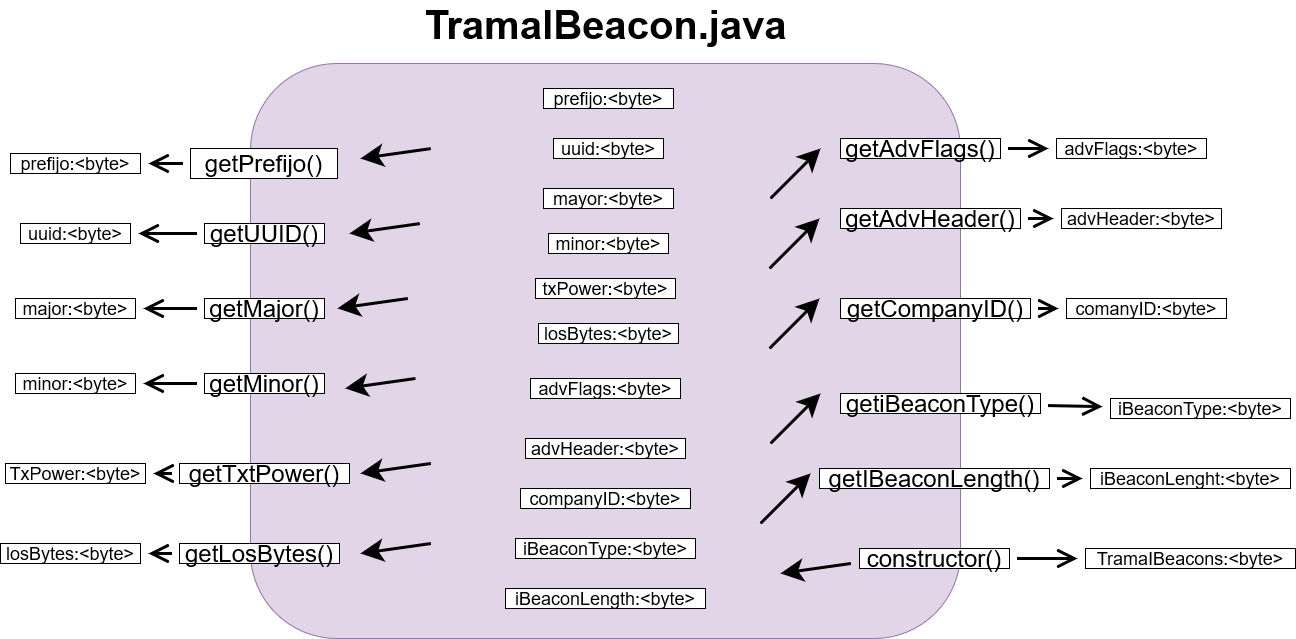

The diagram above was exported from draw.io. Its source (the exported page's mxGraphModel, read from the mxfile embedded in the PNG):
<mxGraphModel dx="491" dy="776" grid="1" gridSize="10" guides="1" tooltips="1" connect="1" arrows="1" fold="1" page="1" pageScale="1" pageWidth="1600" pageHeight="900" math="0" shadow="0">
  <root>
    <mxCell id="0" />
    <mxCell id="1" parent="0" />
    <mxCell id="4WPNqEqUXoTwWjiIeZRD-1" value="&lt;div style=&quot;font-size: 40px&quot;&gt;&lt;font style=&quot;font-size: 40px&quot;&gt;&lt;b&gt;&lt;font style=&quot;font-size: 40px&quot;&gt;TramaIBeacon.java&lt;/font&gt;&lt;/b&gt;&lt;/font&gt;&lt;/div&gt;&lt;div style=&quot;font-size: 40px&quot;&gt;&lt;font style=&quot;font-size: 40px&quot;&gt;&lt;br&gt;&lt;/font&gt;&lt;/div&gt;" style="text;html=1;align=center;verticalAlign=middle;resizable=0;points=[];autosize=1;strokeColor=none;fillColor=none;" parent="1" vertex="1">
      <mxGeometry x="505" y="125" width="380" height="30" as="geometry" />
    </mxCell>
    <mxCell id="4WPNqEqUXoTwWjiIeZRD-2" value="" style="rounded=1;whiteSpace=wrap;html=1;fillColor=#e1d5e7;strokeColor=#9673a6;" parent="1" vertex="1">
      <mxGeometry x="340" y="155" width="710" height="575" as="geometry" />
    </mxCell>
    <mxCell id="d6SYNqfxTuadw-iJNJKn-25" style="edgeStyle=none;curved=1;rounded=0;orthogonalLoop=1;jettySize=auto;html=1;endArrow=open;startSize=14;endSize=14;sourcePerimeterSpacing=8;targetPerimeterSpacing=8;strokeWidth=3;" edge="1" parent="1" source="4WPNqEqUXoTwWjiIeZRD-8" target="d6SYNqfxTuadw-iJNJKn-23">
      <mxGeometry relative="1" as="geometry" />
    </mxCell>
    <mxCell id="4WPNqEqUXoTwWjiIeZRD-8" value="&lt;font style=&quot;font-size: 24px&quot;&gt;getPrefijo()&lt;/font&gt;" style="rounded=0;whiteSpace=wrap;html=1;autosize=1;" parent="1" vertex="1">
      <mxGeometry x="280" y="240" width="147" height="30" as="geometry" />
    </mxCell>
    <mxCell id="d6SYNqfxTuadw-iJNJKn-1" value="&lt;font style=&quot;font-size: 18px&quot;&gt;mayor:&amp;lt;byte&amp;gt;&lt;/font&gt;" style="rounded=0;whiteSpace=wrap;html=1;autosize=1;" vertex="1" parent="1">
      <mxGeometry x="633" y="280" width="130" height="20" as="geometry" />
    </mxCell>
    <mxCell id="d6SYNqfxTuadw-iJNJKn-2" value="&lt;font style=&quot;font-size: 18px&quot;&gt;uuid:&amp;lt;byte&amp;gt;&lt;/font&gt;" style="rounded=0;whiteSpace=wrap;html=1;autosize=1;" vertex="1" parent="1">
      <mxGeometry x="643" y="230" width="110" height="20" as="geometry" />
    </mxCell>
    <mxCell id="d6SYNqfxTuadw-iJNJKn-3" value="&lt;font style=&quot;font-size: 18px&quot;&gt;prefijo:&amp;lt;byte&amp;gt;&lt;/font&gt;" style="rounded=0;whiteSpace=wrap;html=1;autosize=1;" vertex="1" parent="1">
      <mxGeometry x="633" y="180" width="130" height="20" as="geometry" />
    </mxCell>
    <mxCell id="d6SYNqfxTuadw-iJNJKn-4" value="&lt;font style=&quot;font-size: 18px&quot;&gt;iBeaconType:&amp;lt;byte&amp;gt;&lt;/font&gt;" style="rounded=0;whiteSpace=wrap;html=1;autosize=1;" vertex="1" parent="1">
      <mxGeometry x="605" y="630" width="180" height="20" as="geometry" />
    </mxCell>
    <mxCell id="d6SYNqfxTuadw-iJNJKn-5" value="&lt;font style=&quot;font-size: 18px&quot;&gt;minor:&amp;lt;byte&amp;gt;&lt;/font&gt;" style="rounded=0;whiteSpace=wrap;html=1;autosize=1;" vertex="1" parent="1">
      <mxGeometry x="638" y="325" width="120" height="20" as="geometry" />
    </mxCell>
    <mxCell id="d6SYNqfxTuadw-iJNJKn-6" value="&lt;font style=&quot;font-size: 18px&quot;&gt;txPower:&amp;lt;byte&amp;gt;&lt;/font&gt;" style="rounded=0;whiteSpace=wrap;html=1;autosize=1;" vertex="1" parent="1">
      <mxGeometry x="625" y="370" width="140" height="20" as="geometry" />
    </mxCell>
    <mxCell id="d6SYNqfxTuadw-iJNJKn-7" value="&lt;font style=&quot;font-size: 18px&quot;&gt;losBytes:&amp;lt;byte&amp;gt;&lt;/font&gt;" style="rounded=0;whiteSpace=wrap;html=1;autosize=1;" vertex="1" parent="1">
      <mxGeometry x="628" y="415" width="140" height="20" as="geometry" />
    </mxCell>
    <mxCell id="d6SYNqfxTuadw-iJNJKn-8" value="&lt;font style=&quot;font-size: 18px&quot;&gt;advFlags:&amp;lt;byte&amp;gt;&lt;/font&gt;" style="rounded=0;whiteSpace=wrap;html=1;autosize=1;" vertex="1" parent="1">
      <mxGeometry x="620" y="470" width="150" height="20" as="geometry" />
    </mxCell>
    <mxCell id="d6SYNqfxTuadw-iJNJKn-9" value="&lt;font style=&quot;font-size: 18px&quot;&gt;advHeader:&amp;lt;byte&amp;gt;&lt;/font&gt;" style="rounded=0;whiteSpace=wrap;html=1;autosize=1;" vertex="1" parent="1">
      <mxGeometry x="615" y="530" width="160" height="20" as="geometry" />
    </mxCell>
    <mxCell id="d6SYNqfxTuadw-iJNJKn-10" value="&lt;font style=&quot;font-size: 18px&quot;&gt;companyID:&amp;lt;byte&amp;gt;&lt;/font&gt;" style="rounded=0;whiteSpace=wrap;html=1;autosize=1;" vertex="1" parent="1">
      <mxGeometry x="610" y="580" width="170" height="20" as="geometry" />
    </mxCell>
    <mxCell id="d6SYNqfxTuadw-iJNJKn-12" value="&lt;font style=&quot;font-size: 18px&quot;&gt;iBeaconLength:&amp;lt;byte&amp;gt;&lt;/font&gt;" style="rounded=0;whiteSpace=wrap;html=1;autosize=1;" vertex="1" parent="1">
      <mxGeometry x="595" y="680" width="200" height="20" as="geometry" />
    </mxCell>
    <mxCell id="d6SYNqfxTuadw-iJNJKn-23" value="&lt;font style=&quot;font-size: 18px&quot;&gt;prefijo:&amp;lt;byte&amp;gt;&lt;/font&gt;" style="rounded=0;whiteSpace=wrap;html=1;autosize=1;" vertex="1" parent="1">
      <mxGeometry x="100" y="245" width="130" height="20" as="geometry" />
    </mxCell>
    <mxCell id="d6SYNqfxTuadw-iJNJKn-26" style="edgeStyle=none;curved=1;rounded=0;orthogonalLoop=1;jettySize=auto;html=1;endArrow=open;startSize=14;endSize=14;sourcePerimeterSpacing=8;targetPerimeterSpacing=8;strokeWidth=3;" edge="1" parent="1" source="d6SYNqfxTuadw-iJNJKn-27" target="d6SYNqfxTuadw-iJNJKn-28">
      <mxGeometry relative="1" as="geometry" />
    </mxCell>
    <mxCell id="d6SYNqfxTuadw-iJNJKn-27" value="&lt;font style=&quot;font-size: 24px&quot;&gt;getUUID()&lt;/font&gt;" style="rounded=0;whiteSpace=wrap;html=1;autosize=1;" vertex="1" parent="1">
      <mxGeometry x="294" y="315" width="120" height="20" as="geometry" />
    </mxCell>
    <mxCell id="d6SYNqfxTuadw-iJNJKn-28" value="&lt;font style=&quot;font-size: 18px&quot;&gt;uuid:&amp;lt;byte&amp;gt;&lt;/font&gt;" style="rounded=0;whiteSpace=wrap;html=1;autosize=1;" vertex="1" parent="1">
      <mxGeometry x="110" y="315" width="110" height="20" as="geometry" />
    </mxCell>
    <mxCell id="d6SYNqfxTuadw-iJNJKn-29" style="edgeStyle=none;curved=1;rounded=0;orthogonalLoop=1;jettySize=auto;html=1;endArrow=open;startSize=14;endSize=14;sourcePerimeterSpacing=8;targetPerimeterSpacing=8;strokeWidth=3;" edge="1" parent="1" source="d6SYNqfxTuadw-iJNJKn-30" target="d6SYNqfxTuadw-iJNJKn-31">
      <mxGeometry relative="1" as="geometry" />
    </mxCell>
    <mxCell id="d6SYNqfxTuadw-iJNJKn-30" value="&lt;font style=&quot;font-size: 24px&quot;&gt;getMajor()&lt;/font&gt;" style="rounded=0;whiteSpace=wrap;html=1;autosize=1;" vertex="1" parent="1">
      <mxGeometry x="294" y="390" width="120" height="20" as="geometry" />
    </mxCell>
    <mxCell id="d6SYNqfxTuadw-iJNJKn-31" value="&lt;font style=&quot;font-size: 18px&quot;&gt;major:&amp;lt;byte&amp;gt;&lt;/font&gt;" style="rounded=0;whiteSpace=wrap;html=1;autosize=1;" vertex="1" parent="1">
      <mxGeometry x="105" y="390" width="120" height="20" as="geometry" />
    </mxCell>
    <mxCell id="d6SYNqfxTuadw-iJNJKn-32" style="edgeStyle=none;curved=1;rounded=0;orthogonalLoop=1;jettySize=auto;html=1;endArrow=open;startSize=14;endSize=14;sourcePerimeterSpacing=8;targetPerimeterSpacing=8;strokeWidth=3;" edge="1" parent="1" source="d6SYNqfxTuadw-iJNJKn-33" target="d6SYNqfxTuadw-iJNJKn-34">
      <mxGeometry relative="1" as="geometry" />
    </mxCell>
    <mxCell id="d6SYNqfxTuadw-iJNJKn-33" value="&lt;font style=&quot;font-size: 24px&quot;&gt;getMinor()&lt;/font&gt;" style="rounded=0;whiteSpace=wrap;html=1;autosize=1;" vertex="1" parent="1">
      <mxGeometry x="294" y="465" width="120" height="20" as="geometry" />
    </mxCell>
    <mxCell id="d6SYNqfxTuadw-iJNJKn-34" value="&lt;font style=&quot;font-size: 18px&quot;&gt;minor:&amp;lt;byte&amp;gt;&lt;/font&gt;" style="rounded=0;whiteSpace=wrap;html=1;autosize=1;" vertex="1" parent="1">
      <mxGeometry x="105" y="465" width="120" height="20" as="geometry" />
    </mxCell>
    <mxCell id="d6SYNqfxTuadw-iJNJKn-35" style="edgeStyle=none;curved=1;rounded=0;orthogonalLoop=1;jettySize=auto;html=1;endArrow=open;startSize=14;endSize=14;sourcePerimeterSpacing=8;targetPerimeterSpacing=8;strokeWidth=3;" edge="1" parent="1" source="d6SYNqfxTuadw-iJNJKn-36" target="d6SYNqfxTuadw-iJNJKn-37">
      <mxGeometry relative="1" as="geometry" />
    </mxCell>
    <mxCell id="d6SYNqfxTuadw-iJNJKn-36" value="&lt;font style=&quot;font-size: 24px&quot;&gt;getTxtPower()&lt;/font&gt;" style="rounded=0;whiteSpace=wrap;html=1;autosize=1;" vertex="1" parent="1">
      <mxGeometry x="269" y="555" width="170" height="20" as="geometry" />
    </mxCell>
    <mxCell id="d6SYNqfxTuadw-iJNJKn-37" value="&lt;font style=&quot;font-size: 18px&quot;&gt;TxPower:&amp;lt;byte&amp;gt;&lt;/font&gt;" style="rounded=0;whiteSpace=wrap;html=1;autosize=1;" vertex="1" parent="1">
      <mxGeometry x="95" y="555" width="140" height="20" as="geometry" />
    </mxCell>
    <mxCell id="d6SYNqfxTuadw-iJNJKn-38" style="edgeStyle=none;curved=1;rounded=0;orthogonalLoop=1;jettySize=auto;html=1;endArrow=open;startSize=14;endSize=14;sourcePerimeterSpacing=8;targetPerimeterSpacing=8;strokeWidth=3;" edge="1" parent="1" source="d6SYNqfxTuadw-iJNJKn-39" target="d6SYNqfxTuadw-iJNJKn-40">
      <mxGeometry relative="1" as="geometry" />
    </mxCell>
    <mxCell id="d6SYNqfxTuadw-iJNJKn-39" value="&lt;font style=&quot;font-size: 24px&quot;&gt;getLosBytes()&lt;/font&gt;" style="rounded=0;whiteSpace=wrap;html=1;autosize=1;" vertex="1" parent="1">
      <mxGeometry x="269" y="635" width="160" height="20" as="geometry" />
    </mxCell>
    <mxCell id="d6SYNqfxTuadw-iJNJKn-40" value="&lt;font style=&quot;font-size: 18px&quot;&gt;losBytes:&amp;lt;byte&amp;gt;&lt;/font&gt;" style="rounded=0;whiteSpace=wrap;html=1;autosize=1;" vertex="1" parent="1">
      <mxGeometry x="90" y="635" width="140" height="20" as="geometry" />
    </mxCell>
    <mxCell id="d6SYNqfxTuadw-iJNJKn-44" style="edgeStyle=none;curved=1;rounded=0;orthogonalLoop=1;jettySize=auto;html=1;endArrow=open;startSize=14;endSize=14;sourcePerimeterSpacing=8;targetPerimeterSpacing=8;strokeWidth=3;" edge="1" parent="1" source="d6SYNqfxTuadw-iJNJKn-42" target="d6SYNqfxTuadw-iJNJKn-43">
      <mxGeometry relative="1" as="geometry" />
    </mxCell>
    <mxCell id="d6SYNqfxTuadw-iJNJKn-42" value="&lt;font style=&quot;font-size: 24px&quot;&gt;getAdvFlags()&lt;/font&gt;" style="rounded=0;whiteSpace=wrap;html=1;autosize=1;" vertex="1" parent="1">
      <mxGeometry x="930" y="230" width="160" height="20" as="geometry" />
    </mxCell>
    <mxCell id="d6SYNqfxTuadw-iJNJKn-43" value="&lt;font style=&quot;font-size: 18px&quot;&gt;advFlags:&amp;lt;byte&amp;gt;&lt;/font&gt;" style="rounded=0;whiteSpace=wrap;html=1;autosize=1;" vertex="1" parent="1">
      <mxGeometry x="1146" y="230" width="150" height="20" as="geometry" />
    </mxCell>
    <mxCell id="d6SYNqfxTuadw-iJNJKn-46" style="edgeStyle=none;curved=1;rounded=0;orthogonalLoop=1;jettySize=auto;html=1;endArrow=open;startSize=14;endSize=14;sourcePerimeterSpacing=8;targetPerimeterSpacing=8;strokeWidth=3;" edge="1" parent="1" source="d6SYNqfxTuadw-iJNJKn-47" target="d6SYNqfxTuadw-iJNJKn-48">
      <mxGeometry relative="1" as="geometry" />
    </mxCell>
    <mxCell id="d6SYNqfxTuadw-iJNJKn-47" value="&lt;font style=&quot;font-size: 24px&quot;&gt;getAdvHeader()&lt;/font&gt;" style="rounded=0;whiteSpace=wrap;html=1;autosize=1;" vertex="1" parent="1">
      <mxGeometry x="930" y="300" width="180" height="20" as="geometry" />
    </mxCell>
    <mxCell id="d6SYNqfxTuadw-iJNJKn-48" value="&lt;font style=&quot;font-size: 18px&quot;&gt;advHeader:&amp;lt;byte&amp;gt;&lt;/font&gt;" style="rounded=0;whiteSpace=wrap;html=1;autosize=1;" vertex="1" parent="1">
      <mxGeometry x="1151" y="300" width="160" height="20" as="geometry" />
    </mxCell>
    <mxCell id="d6SYNqfxTuadw-iJNJKn-50" style="edgeStyle=none;curved=1;rounded=0;orthogonalLoop=1;jettySize=auto;html=1;endArrow=open;startSize=14;endSize=14;sourcePerimeterSpacing=8;targetPerimeterSpacing=8;strokeWidth=3;" edge="1" parent="1" source="d6SYNqfxTuadw-iJNJKn-51" target="d6SYNqfxTuadw-iJNJKn-52">
      <mxGeometry relative="1" as="geometry" />
    </mxCell>
    <mxCell id="d6SYNqfxTuadw-iJNJKn-51" value="&lt;font style=&quot;font-size: 24px&quot;&gt;getCompanyID()&lt;/font&gt;" style="rounded=0;whiteSpace=wrap;html=1;autosize=1;" vertex="1" parent="1">
      <mxGeometry x="930" y="390" width="190" height="20" as="geometry" />
    </mxCell>
    <mxCell id="d6SYNqfxTuadw-iJNJKn-52" value="&lt;font style=&quot;font-size: 18px&quot;&gt;comanyID:&amp;lt;byte&amp;gt;&lt;/font&gt;" style="rounded=0;whiteSpace=wrap;html=1;autosize=1;" vertex="1" parent="1">
      <mxGeometry x="1156" y="390" width="160" height="20" as="geometry" />
    </mxCell>
    <mxCell id="d6SYNqfxTuadw-iJNJKn-53" style="edgeStyle=none;curved=1;rounded=0;orthogonalLoop=1;jettySize=auto;html=1;endArrow=open;startSize=14;endSize=14;sourcePerimeterSpacing=8;targetPerimeterSpacing=8;strokeWidth=3;" edge="1" parent="1" source="d6SYNqfxTuadw-iJNJKn-54" target="d6SYNqfxTuadw-iJNJKn-55">
      <mxGeometry relative="1" as="geometry" />
    </mxCell>
    <mxCell id="d6SYNqfxTuadw-iJNJKn-54" value="&lt;font style=&quot;font-size: 24px&quot;&gt;getiBeaconType()&lt;/font&gt;" style="rounded=0;whiteSpace=wrap;html=1;autosize=1;" vertex="1" parent="1">
      <mxGeometry x="930" y="485" width="200" height="20" as="geometry" />
    </mxCell>
    <mxCell id="d6SYNqfxTuadw-iJNJKn-55" value="&lt;font style=&quot;font-size: 18px&quot;&gt;iBeaconType:&amp;lt;byte&amp;gt;&lt;/font&gt;" style="rounded=0;whiteSpace=wrap;html=1;autosize=1;" vertex="1" parent="1">
      <mxGeometry x="1200" y="490" width="180" height="20" as="geometry" />
    </mxCell>
    <mxCell id="d6SYNqfxTuadw-iJNJKn-56" style="edgeStyle=none;curved=1;rounded=0;orthogonalLoop=1;jettySize=auto;html=1;endArrow=open;startSize=14;endSize=14;sourcePerimeterSpacing=8;targetPerimeterSpacing=8;strokeWidth=3;" edge="1" parent="1" source="d6SYNqfxTuadw-iJNJKn-57" target="d6SYNqfxTuadw-iJNJKn-58">
      <mxGeometry relative="1" as="geometry" />
    </mxCell>
    <mxCell id="d6SYNqfxTuadw-iJNJKn-57" value="&lt;font style=&quot;font-size: 24px&quot;&gt;getIBeaconLength()&lt;/font&gt;" style="rounded=0;whiteSpace=wrap;html=1;autosize=1;" vertex="1" parent="1">
      <mxGeometry x="909" y="560" width="230" height="20" as="geometry" />
    </mxCell>
    <mxCell id="d6SYNqfxTuadw-iJNJKn-58" value="&lt;font style=&quot;font-size: 18px&quot;&gt;iBeaconLenght:&amp;lt;byte&amp;gt;&lt;/font&gt;" style="rounded=0;whiteSpace=wrap;html=1;autosize=1;" vertex="1" parent="1">
      <mxGeometry x="1180" y="560" width="200" height="20" as="geometry" />
    </mxCell>
    <mxCell id="d6SYNqfxTuadw-iJNJKn-65" style="edgeStyle=none;curved=1;rounded=0;orthogonalLoop=1;jettySize=auto;html=1;endArrow=open;startSize=14;endSize=14;sourcePerimeterSpacing=8;targetPerimeterSpacing=8;strokeWidth=3;" edge="1" parent="1" source="d6SYNqfxTuadw-iJNJKn-66" target="d6SYNqfxTuadw-iJNJKn-67">
      <mxGeometry relative="1" as="geometry" />
    </mxCell>
    <mxCell id="d6SYNqfxTuadw-iJNJKn-66" value="&lt;font style=&quot;font-size: 24px&quot;&gt;constructor()&lt;/font&gt;" style="rounded=0;whiteSpace=wrap;html=1;autosize=1;" vertex="1" parent="1">
      <mxGeometry x="949" y="640" width="150" height="20" as="geometry" />
    </mxCell>
    <mxCell id="d6SYNqfxTuadw-iJNJKn-67" value="&lt;font style=&quot;font-size: 18px&quot;&gt;TramaIBeacons:&amp;lt;byte&amp;gt;&lt;/font&gt;" style="rounded=0;whiteSpace=wrap;html=1;autosize=1;" vertex="1" parent="1">
      <mxGeometry x="1175" y="640" width="210" height="20" as="geometry" />
    </mxCell>
    <mxCell id="d6SYNqfxTuadw-iJNJKn-69" value="" style="endArrow=classic;html=1;startSize=14;endSize=14;sourcePerimeterSpacing=8;targetPerimeterSpacing=8;strokeWidth=3;exitX=0.254;exitY=0.148;exitDx=0;exitDy=0;exitPerimeter=0;" edge="1" parent="1" source="4WPNqEqUXoTwWjiIeZRD-2">
      <mxGeometry width="50" height="50" relative="1" as="geometry">
        <mxPoint x="400" y="300" as="sourcePoint" />
        <mxPoint x="450" y="250" as="targetPoint" />
      </mxGeometry>
    </mxCell>
    <mxCell id="d6SYNqfxTuadw-iJNJKn-70" value="" style="endArrow=classic;html=1;startSize=14;endSize=14;sourcePerimeterSpacing=8;targetPerimeterSpacing=8;strokeWidth=3;exitX=0.254;exitY=0.148;exitDx=0;exitDy=0;exitPerimeter=0;" edge="1" parent="1">
      <mxGeometry width="50" height="50" relative="1" as="geometry">
        <mxPoint x="509.34000000000015" y="315.0999999999999" as="sourcePoint" />
        <mxPoint x="439" y="325" as="targetPoint" />
      </mxGeometry>
    </mxCell>
    <mxCell id="d6SYNqfxTuadw-iJNJKn-71" value="" style="endArrow=classic;html=1;startSize=14;endSize=14;sourcePerimeterSpacing=8;targetPerimeterSpacing=8;strokeWidth=3;exitX=0.254;exitY=0.148;exitDx=0;exitDy=0;exitPerimeter=0;" edge="1" parent="1">
      <mxGeometry width="50" height="50" relative="1" as="geometry">
        <mxPoint x="497.34000000000015" y="389.9999999999999" as="sourcePoint" />
        <mxPoint x="427" y="399.9" as="targetPoint" />
      </mxGeometry>
    </mxCell>
    <mxCell id="d6SYNqfxTuadw-iJNJKn-72" value="" style="endArrow=classic;html=1;startSize=14;endSize=14;sourcePerimeterSpacing=8;targetPerimeterSpacing=8;strokeWidth=3;exitX=0.254;exitY=0.148;exitDx=0;exitDy=0;exitPerimeter=0;" edge="1" parent="1">
      <mxGeometry width="50" height="50" relative="1" as="geometry">
        <mxPoint x="505.0000000000001" y="469.9999999999999" as="sourcePoint" />
        <mxPoint x="434.65999999999997" y="479.9" as="targetPoint" />
      </mxGeometry>
    </mxCell>
    <mxCell id="d6SYNqfxTuadw-iJNJKn-73" value="" style="endArrow=classic;html=1;startSize=14;endSize=14;sourcePerimeterSpacing=8;targetPerimeterSpacing=8;strokeWidth=3;exitX=0.254;exitY=0.148;exitDx=0;exitDy=0;exitPerimeter=0;" edge="1" parent="1">
      <mxGeometry width="50" height="50" relative="1" as="geometry">
        <mxPoint x="520.3400000000001" y="554.9999999999999" as="sourcePoint" />
        <mxPoint x="450" y="564.9" as="targetPoint" />
      </mxGeometry>
    </mxCell>
    <mxCell id="d6SYNqfxTuadw-iJNJKn-74" value="" style="endArrow=classic;html=1;startSize=14;endSize=14;sourcePerimeterSpacing=8;targetPerimeterSpacing=8;strokeWidth=3;exitX=0.254;exitY=0.148;exitDx=0;exitDy=0;exitPerimeter=0;" edge="1" parent="1">
      <mxGeometry width="50" height="50" relative="1" as="geometry">
        <mxPoint x="520.3400000000001" y="635.05" as="sourcePoint" />
        <mxPoint x="450" y="644.95" as="targetPoint" />
      </mxGeometry>
    </mxCell>
    <mxCell id="d6SYNqfxTuadw-iJNJKn-75" value="" style="endArrow=classic;html=1;startSize=14;endSize=14;sourcePerimeterSpacing=8;targetPerimeterSpacing=8;strokeWidth=3;" edge="1" parent="1">
      <mxGeometry width="50" height="50" relative="1" as="geometry">
        <mxPoint x="860" y="290" as="sourcePoint" />
        <mxPoint x="910" y="240" as="targetPoint" />
      </mxGeometry>
    </mxCell>
    <mxCell id="d6SYNqfxTuadw-iJNJKn-77" value="" style="endArrow=classic;html=1;startSize=14;endSize=14;sourcePerimeterSpacing=8;targetPerimeterSpacing=8;strokeWidth=3;" edge="1" parent="1">
      <mxGeometry width="50" height="50" relative="1" as="geometry">
        <mxPoint x="859" y="360" as="sourcePoint" />
        <mxPoint x="909" y="310" as="targetPoint" />
      </mxGeometry>
    </mxCell>
    <mxCell id="d6SYNqfxTuadw-iJNJKn-78" value="" style="endArrow=classic;html=1;startSize=14;endSize=14;sourcePerimeterSpacing=8;targetPerimeterSpacing=8;strokeWidth=3;" edge="1" parent="1">
      <mxGeometry width="50" height="50" relative="1" as="geometry">
        <mxPoint x="859" y="440" as="sourcePoint" />
        <mxPoint x="909" y="390" as="targetPoint" />
      </mxGeometry>
    </mxCell>
    <mxCell id="d6SYNqfxTuadw-iJNJKn-79" value="" style="endArrow=classic;html=1;startSize=14;endSize=14;sourcePerimeterSpacing=8;targetPerimeterSpacing=8;strokeWidth=3;" edge="1" parent="1">
      <mxGeometry width="50" height="50" relative="1" as="geometry">
        <mxPoint x="860" y="535" as="sourcePoint" />
        <mxPoint x="910" y="485" as="targetPoint" />
      </mxGeometry>
    </mxCell>
    <mxCell id="d6SYNqfxTuadw-iJNJKn-80" value="" style="endArrow=classic;html=1;startSize=14;endSize=14;sourcePerimeterSpacing=8;targetPerimeterSpacing=8;strokeWidth=3;" edge="1" parent="1">
      <mxGeometry width="50" height="50" relative="1" as="geometry">
        <mxPoint x="850" y="615" as="sourcePoint" />
        <mxPoint x="900" y="565" as="targetPoint" />
      </mxGeometry>
    </mxCell>
    <mxCell id="d6SYNqfxTuadw-iJNJKn-81" value="" style="endArrow=classic;html=1;startSize=14;endSize=14;sourcePerimeterSpacing=8;targetPerimeterSpacing=8;strokeWidth=3;exitX=0.254;exitY=0.148;exitDx=0;exitDy=0;exitPerimeter=0;" edge="1" parent="1">
      <mxGeometry width="50" height="50" relative="1" as="geometry">
        <mxPoint x="940.3400000000001" y="655" as="sourcePoint" />
        <mxPoint x="870" y="664.9000000000001" as="targetPoint" />
      </mxGeometry>
    </mxCell>
  </root>
</mxGraphModel>